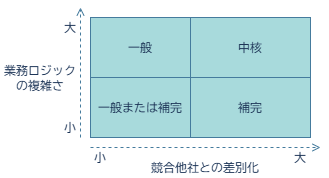

The diagram above was exported from draw.io. Its source (the exported page's mxGraphModel, read from the mxfile embedded in the PNG):
<mxGraphModel dx="1109" dy="575" grid="1" gridSize="10" guides="1" tooltips="1" connect="1" arrows="1" fold="1" page="1" pageScale="1" pageWidth="827" pageHeight="1169" math="0" shadow="0">
  <root>
    <mxCell id="0" />
    <mxCell id="1" parent="0" />
    <mxCell id="2" value="" style="endArrow=open;html=1;endFill=0;dashed=1;labelBackgroundColor=none;fontColor=default;strokeColor=#457B9D;" parent="1" edge="1">
      <mxGeometry width="50" height="50" relative="1" as="geometry">
        <mxPoint x="130" y="240" as="sourcePoint" />
        <mxPoint x="130" y="110" as="targetPoint" />
      </mxGeometry>
    </mxCell>
    <mxCell id="3" value="" style="endArrow=open;html=1;endFill=0;dashed=1;labelBackgroundColor=none;fontColor=default;strokeColor=#457B9D;" parent="1" edge="1">
      <mxGeometry width="50" height="50" relative="1" as="geometry">
        <mxPoint x="140" y="250" as="sourcePoint" />
        <mxPoint x="370" y="250" as="targetPoint" />
      </mxGeometry>
    </mxCell>
    <mxCell id="4" value="一般または補完" style="rounded=0;whiteSpace=wrap;html=1;fontFamily=BIZ UDゴシック;labelBackgroundColor=none;fillColor=#A8DADC;strokeColor=#457B9D;fontColor=#1D3557;" parent="1" vertex="1">
      <mxGeometry x="140" y="180" width="100" height="60" as="geometry" />
    </mxCell>
    <mxCell id="5" value="一般" style="rounded=0;whiteSpace=wrap;html=1;fontFamily=BIZ UDゴシック;labelBackgroundColor=none;fillColor=#A8DADC;strokeColor=#457B9D;fontColor=#1D3557;" parent="1" vertex="1">
      <mxGeometry x="140" y="120" width="100" height="60" as="geometry" />
    </mxCell>
    <mxCell id="6" value="補完" style="rounded=0;whiteSpace=wrap;html=1;fontFamily=BIZ UDゴシック;labelBackgroundColor=none;fillColor=#A8DADC;strokeColor=#457B9D;fontColor=#1D3557;" parent="1" vertex="1">
      <mxGeometry x="240" y="180" width="120" height="60" as="geometry" />
    </mxCell>
    <mxCell id="7" value="中核" style="rounded=0;whiteSpace=wrap;html=1;fontFamily=BIZ UDゴシック;labelBackgroundColor=none;fillColor=#A8DADC;strokeColor=#457B9D;fontColor=#1D3557;" parent="1" vertex="1">
      <mxGeometry x="240" y="120" width="120" height="60" as="geometry" />
    </mxCell>
    <mxCell id="8" value="小" style="text;html=1;align=center;verticalAlign=middle;whiteSpace=wrap;rounded=0;fontFamily=BIZ UDゴシック;labelBackgroundColor=none;fontColor=#1D3557;" parent="1" vertex="1">
      <mxGeometry x="140" y="250" width="20" height="20" as="geometry" />
    </mxCell>
    <mxCell id="9" value="小" style="text;html=1;align=center;verticalAlign=middle;whiteSpace=wrap;rounded=0;fontFamily=BIZ UDゴシック;labelBackgroundColor=none;fontColor=#1D3557;" parent="1" vertex="1">
      <mxGeometry x="110" y="220" width="20" height="20" as="geometry" />
    </mxCell>
    <mxCell id="10" value="大" style="text;html=1;align=center;verticalAlign=middle;whiteSpace=wrap;rounded=0;fontFamily=BIZ UDゴシック;labelBackgroundColor=none;fontColor=#1D3557;" parent="1" vertex="1">
      <mxGeometry x="340" y="250" width="20" height="20" as="geometry" />
    </mxCell>
    <mxCell id="11" value="大" style="text;html=1;align=center;verticalAlign=middle;whiteSpace=wrap;rounded=0;fontFamily=BIZ UDゴシック;labelBackgroundColor=none;fontColor=#1D3557;" parent="1" vertex="1">
      <mxGeometry x="110" y="120" width="20" height="20" as="geometry" />
    </mxCell>
    <mxCell id="12" value="競合他社との差別化" style="text;html=1;align=center;verticalAlign=middle;whiteSpace=wrap;rounded=0;fontFamily=BIZ UDゴシック;labelBackgroundColor=none;fontColor=#1D3557;" parent="1" vertex="1">
      <mxGeometry x="190" y="260" width="130" height="20" as="geometry" />
    </mxCell>
    <mxCell id="13" value="業務ロジック&lt;div&gt;の複雑さ&lt;/div&gt;" style="text;html=1;align=center;verticalAlign=middle;whiteSpace=wrap;rounded=0;fontFamily=BIZ UDゴシック;labelBackgroundColor=none;fontColor=#1D3557;" parent="1" vertex="1">
      <mxGeometry x="50" y="160" width="80" height="40" as="geometry" />
    </mxCell>
  </root>
</mxGraphModel>